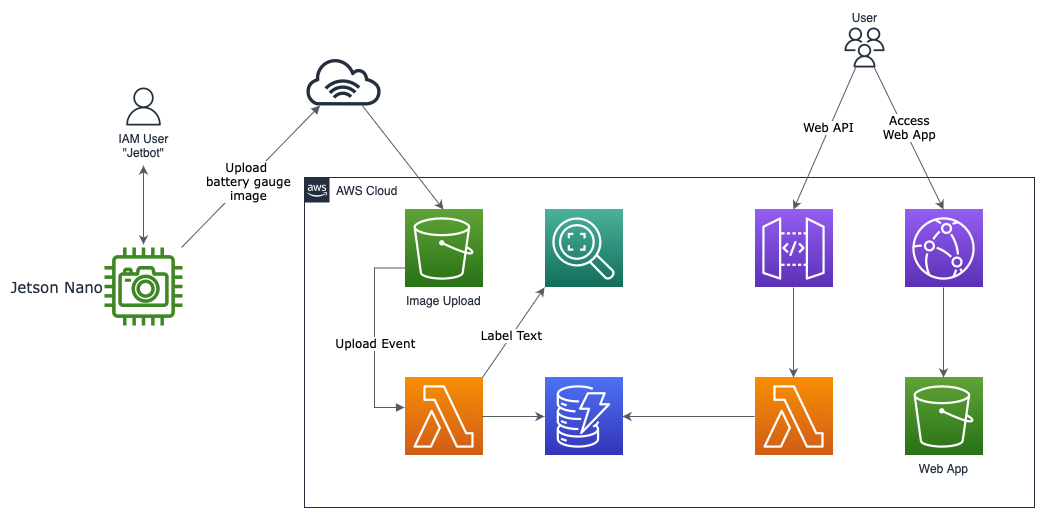

The diagram above was exported from draw.io. Its source (the exported page's mxGraphModel, read from the mxfile embedded in the PNG):
<mxGraphModel dx="2546" dy="1420" grid="1" gridSize="10" guides="1" tooltips="1" connect="1" arrows="1" fold="1" page="0" pageScale="1" pageWidth="827" pageHeight="1169" math="0" shadow="0">
  <root>
    <mxCell id="0" />
    <mxCell id="1" parent="0" />
    <mxCell id="5G6M97Ru5O6IGqaMy1Rf-22" value="AWS Cloud" style="points=[[0,0],[0.25,0],[0.5,0],[0.75,0],[1,0],[1,0.25],[1,0.5],[1,0.75],[1,1],[0.75,1],[0.5,1],[0.25,1],[0,1],[0,0.75],[0,0.5],[0,0.25]];outlineConnect=0;gradientColor=none;html=1;whiteSpace=wrap;fontSize=12;fontStyle=0;shape=mxgraph.aws4.group;grIcon=mxgraph.aws4.group_aws_cloud_alt;strokeColor=#232F3E;verticalAlign=top;align=left;spacingLeft=30;fontColor=#232F3E;dashed=0;fillColor=none;" parent="1" vertex="1">
      <mxGeometry x="-940" y="-360" width="730" height="330" as="geometry" />
    </mxCell>
    <mxCell id="5G6M97Ru5O6IGqaMy1Rf-37" value="User" style="outlineConnect=0;fontColor=#232F3E;gradientColor=none;fillColor=#232F3E;strokeColor=none;dashed=0;verticalLabelPosition=top;verticalAlign=bottom;align=center;html=1;fontSize=12;fontStyle=0;aspect=fixed;pointerEvents=1;shape=mxgraph.aws4.users;labelPosition=center;" parent="1" vertex="1">
      <mxGeometry x="-400" y="-510" width="40" height="40" as="geometry" />
    </mxCell>
    <mxCell id="JizV6ITagihFq0920q6W-1" value="" style="sketch=0;points=[[0,0,0],[0.25,0,0],[0.5,0,0],[0.75,0,0],[1,0,0],[0,1,0],[0.25,1,0],[0.5,1,0],[0.75,1,0],[1,1,0],[0,0.25,0],[0,0.5,0],[0,0.75,0],[1,0.25,0],[1,0.5,0],[1,0.75,0]];outlineConnect=0;fontColor=#232F3E;gradientColor=#F78E04;gradientDirection=north;fillColor=#D05C17;strokeColor=#ffffff;dashed=0;verticalLabelPosition=bottom;verticalAlign=top;align=center;html=1;fontSize=12;fontStyle=0;aspect=fixed;shape=mxgraph.aws4.resourceIcon;resIcon=mxgraph.aws4.lambda;" parent="1" vertex="1">
      <mxGeometry x="-490" y="-160" width="78" height="78" as="geometry" />
    </mxCell>
    <mxCell id="JizV6ITagihFq0920q6W-4" value="" style="sketch=0;points=[[0,0,0],[0.25,0,0],[0.5,0,0],[0.75,0,0],[1,0,0],[0,1,0],[0.25,1,0],[0.5,1,0],[0.75,1,0],[1,1,0],[0,0.25,0],[0,0.5,0],[0,0.75,0],[1,0.25,0],[1,0.5,0],[1,0.75,0]];outlineConnect=0;fontColor=#232F3E;gradientColor=#4D72F3;gradientDirection=north;fillColor=#3334B9;strokeColor=#ffffff;dashed=0;verticalLabelPosition=bottom;verticalAlign=top;align=center;html=1;fontSize=12;fontStyle=0;aspect=fixed;shape=mxgraph.aws4.resourceIcon;resIcon=mxgraph.aws4.dynamodb;" parent="1" vertex="1">
      <mxGeometry x="-700" y="-160" width="78" height="78" as="geometry" />
    </mxCell>
    <mxCell id="JizV6ITagihFq0920q6W-5" value="" style="sketch=0;points=[[0,0,0],[0.25,0,0],[0.5,0,0],[0.75,0,0],[1,0,0],[0,1,0],[0.25,1,0],[0.5,1,0],[0.75,1,0],[1,1,0],[0,0.25,0],[0,0.5,0],[0,0.75,0],[1,0.25,0],[1,0.5,0],[1,0.75,0]];outlineConnect=0;fontColor=#232F3E;gradientColor=#4AB29A;gradientDirection=north;fillColor=#116D5B;strokeColor=#ffffff;dashed=0;verticalLabelPosition=bottom;verticalAlign=top;align=center;html=1;fontSize=12;fontStyle=0;aspect=fixed;shape=mxgraph.aws4.resourceIcon;resIcon=mxgraph.aws4.rekognition_2;" parent="1" vertex="1">
      <mxGeometry x="-700" y="-328" width="78" height="78" as="geometry" />
    </mxCell>
    <mxCell id="JizV6ITagihFq0920q6W-7" value="" style="sketch=0;points=[[0,0,0],[0.25,0,0],[0.5,0,0],[0.75,0,0],[1,0,0],[0,1,0],[0.25,1,0],[0.5,1,0],[0.75,1,0],[1,1,0],[0,0.25,0],[0,0.5,0],[0,0.75,0],[1,0.25,0],[1,0.5,0],[1,0.75,0]];outlineConnect=0;fontColor=#232F3E;gradientColor=#F78E04;gradientDirection=north;fillColor=#D05C17;strokeColor=#ffffff;dashed=0;verticalLabelPosition=bottom;verticalAlign=top;align=center;html=1;fontSize=12;fontStyle=0;aspect=fixed;shape=mxgraph.aws4.resourceIcon;resIcon=mxgraph.aws4.lambda;" parent="1" vertex="1">
      <mxGeometry x="-840" y="-160" width="78" height="78" as="geometry" />
    </mxCell>
    <mxCell id="JizV6ITagihFq0920q6W-8" value="Jetson Nano&lt;br style=&quot;font-size: 15px;&quot;&gt;" style="sketch=0;outlineConnect=0;fontColor=#232F3E;gradientColor=none;fillColor=#3F8624;strokeColor=none;dashed=0;verticalLabelPosition=middle;verticalAlign=middle;align=right;html=1;fontSize=15;fontStyle=0;aspect=fixed;pointerEvents=1;shape=mxgraph.aws4.camera;fontFamily=Verdana;labelPosition=left;" parent="1" vertex="1">
      <mxGeometry x="-1140" y="-290" width="78" height="78" as="geometry" />
    </mxCell>
    <mxCell id="JizV6ITagihFq0920q6W-9" value="" style="sketch=0;outlineConnect=0;fontColor=#232F3E;gradientColor=none;fillColor=#232F3D;strokeColor=none;dashed=0;verticalLabelPosition=bottom;verticalAlign=top;align=center;html=1;fontSize=12;fontStyle=0;aspect=fixed;pointerEvents=1;shape=mxgraph.aws4.internet_alt1;" parent="1" vertex="1">
      <mxGeometry x="-940" y="-480" width="78" height="48" as="geometry" />
    </mxCell>
    <mxCell id="JizV6ITagihFq0920q6W-11" value="" style="sketch=0;points=[[0,0,0],[0.25,0,0],[0.5,0,0],[0.75,0,0],[1,0,0],[0,1,0],[0.25,1,0],[0.5,1,0],[0.75,1,0],[1,1,0],[0,0.25,0],[0,0.5,0],[0,0.75,0],[1,0.25,0],[1,0.5,0],[1,0.75,0]];outlineConnect=0;fontColor=#232F3E;gradientColor=#945DF2;gradientDirection=north;fillColor=#5A30B5;strokeColor=#ffffff;dashed=0;verticalLabelPosition=bottom;verticalAlign=top;align=center;html=1;fontSize=12;fontStyle=0;aspect=fixed;shape=mxgraph.aws4.resourceIcon;resIcon=mxgraph.aws4.api_gateway;" parent="1" vertex="1">
      <mxGeometry x="-490" y="-328" width="78" height="78" as="geometry" />
    </mxCell>
    <mxCell id="JizV6ITagihFq0920q6W-12" value="" style="sketch=0;points=[[0,0,0],[0.25,0,0],[0.5,0,0],[0.75,0,0],[1,0,0],[0,1,0],[0.25,1,0],[0.5,1,0],[0.75,1,0],[1,1,0],[0,0.25,0],[0,0.5,0],[0,0.75,0],[1,0.25,0],[1,0.5,0],[1,0.75,0]];outlineConnect=0;fontColor=#232F3E;gradientColor=#945DF2;gradientDirection=north;fillColor=#5A30B5;strokeColor=#ffffff;dashed=0;verticalLabelPosition=bottom;verticalAlign=top;align=center;html=1;fontSize=12;fontStyle=0;aspect=fixed;shape=mxgraph.aws4.resourceIcon;resIcon=mxgraph.aws4.cloudfront;" parent="1" vertex="1">
      <mxGeometry x="-340" y="-328" width="78" height="78" as="geometry" />
    </mxCell>
    <mxCell id="JizV6ITagihFq0920q6W-15" value="Web App" style="sketch=0;points=[[0,0,0],[0.25,0,0],[0.5,0,0],[0.75,0,0],[1,0,0],[0,1,0],[0.25,1,0],[0.5,1,0],[0.75,1,0],[1,1,0],[0,0.25,0],[0,0.5,0],[0,0.75,0],[1,0.25,0],[1,0.5,0],[1,0.75,0]];outlineConnect=0;fontColor=#232F3E;gradientColor=#60A337;gradientDirection=north;fillColor=#277116;strokeColor=#ffffff;dashed=0;verticalLabelPosition=bottom;verticalAlign=top;align=center;html=1;fontSize=12;fontStyle=0;aspect=fixed;shape=mxgraph.aws4.resourceIcon;resIcon=mxgraph.aws4.s3;" parent="1" vertex="1">
      <mxGeometry x="-340" y="-160" width="78" height="78" as="geometry" />
    </mxCell>
    <mxCell id="JizV6ITagihFq0920q6W-16" value="" style="html=1;endArrow=block;elbow=vertical;startArrow=none;endFill=1;strokeColor=#545B64;rounded=0;fontFamily=Verdana;fontSize=15;" parent="1" source="JizV6ITagihFq0920q6W-8" target="JizV6ITagihFq0920q6W-9" edge="1">
      <mxGeometry width="100" relative="1" as="geometry">
        <mxPoint x="-710" y="-420" as="sourcePoint" />
        <mxPoint x="-610" y="-420" as="targetPoint" />
      </mxGeometry>
    </mxCell>
    <mxCell id="JizV6ITagihFq0920q6W-34" value="Upload &lt;br&gt;battery gauge &lt;br&gt;image" style="edgeLabel;html=1;align=center;verticalAlign=middle;resizable=0;points=[];fontSize=12;fontFamily=Verdana;" parent="JizV6ITagihFq0920q6W-16" connectable="0" vertex="1">
      <mxGeometry x="-0.0492" y="-1" relative="1" as="geometry">
        <mxPoint as="offset" />
      </mxGeometry>
    </mxCell>
    <mxCell id="JizV6ITagihFq0920q6W-17" value="" style="html=1;endArrow=none;elbow=vertical;startArrow=classic;endFill=0;strokeColor=#545B64;rounded=0;fontFamily=Verdana;fontSize=15;startFill=1;exitX=0.5;exitY=0;exitDx=0;exitDy=0;exitPerimeter=0;" parent="1" source="JizV6ITagihFq0920q6W-19" target="JizV6ITagihFq0920q6W-9" edge="1">
      <mxGeometry width="100" relative="1" as="geometry">
        <mxPoint x="-930" y="-260" as="sourcePoint" />
        <mxPoint x="-947.0814908401767" y="-342" as="targetPoint" />
      </mxGeometry>
    </mxCell>
    <mxCell id="JizV6ITagihFq0920q6W-19" value="Image Upload&lt;br&gt;" style="sketch=0;points=[[0,0,0],[0.25,0,0],[0.5,0,0],[0.75,0,0],[1,0,0],[0,1,0],[0.25,1,0],[0.5,1,0],[0.75,1,0],[1,1,0],[0,0.25,0],[0,0.5,0],[0,0.75,0],[1,0.25,0],[1,0.5,0],[1,0.75,0]];outlineConnect=0;fontColor=#232F3E;gradientColor=#60A337;gradientDirection=north;fillColor=#277116;strokeColor=#ffffff;dashed=0;verticalLabelPosition=bottom;verticalAlign=top;align=center;html=1;fontSize=12;fontStyle=0;aspect=fixed;shape=mxgraph.aws4.resourceIcon;resIcon=mxgraph.aws4.s3;" parent="1" vertex="1">
      <mxGeometry x="-840" y="-328" width="78" height="78" as="geometry" />
    </mxCell>
    <mxCell id="JizV6ITagihFq0920q6W-20" value="" style="edgeStyle=orthogonalEdgeStyle;html=1;endArrow=block;elbow=vertical;startArrow=none;endFill=1;strokeColor=#545B64;rounded=0;fontFamily=Verdana;fontSize=15;exitX=0;exitY=0.75;exitDx=0;exitDy=0;exitPerimeter=0;" parent="1" source="JizV6ITagihFq0920q6W-19" edge="1">
      <mxGeometry width="100" relative="1" as="geometry">
        <mxPoint x="-710" y="-420" as="sourcePoint" />
        <mxPoint x="-840" y="-130" as="targetPoint" />
        <Array as="points">
          <mxPoint x="-870" y="-269" />
          <mxPoint x="-870" y="-130" />
        </Array>
      </mxGeometry>
    </mxCell>
    <mxCell id="JizV6ITagihFq0920q6W-21" value="Upload Event&lt;font style=&quot;font-size: 12px;&quot;&gt;&lt;br style=&quot;font-size: 12px;&quot;&gt;&lt;/font&gt;" style="edgeLabel;html=1;align=center;verticalAlign=middle;resizable=0;points=[];fontSize=12;fontFamily=Verdana;" parent="JizV6ITagihFq0920q6W-20" connectable="0" vertex="1">
      <mxGeometry x="0.3846" relative="1" as="geometry">
        <mxPoint y="-33" as="offset" />
      </mxGeometry>
    </mxCell>
    <mxCell id="JizV6ITagihFq0920q6W-22" value="" style="html=1;endArrow=none;elbow=vertical;startArrow=classic;endFill=0;strokeColor=#545B64;rounded=0;fontFamily=Verdana;fontSize=15;startFill=1;exitX=0;exitY=1;exitDx=0;exitDy=0;entryX=1;entryY=0;entryDx=0;entryDy=0;exitPerimeter=0;entryPerimeter=0;" parent="1" source="JizV6ITagihFq0920q6W-5" target="JizV6ITagihFq0920q6W-7" edge="1">
      <mxGeometry width="100" relative="1" as="geometry">
        <mxPoint x="-641.0140000000001" y="-197.24" as="sourcePoint" />
        <mxPoint x="-730" y="-192.76" as="targetPoint" />
      </mxGeometry>
    </mxCell>
    <mxCell id="JizV6ITagihFq0920q6W-35" value="Label Text" style="edgeLabel;html=1;align=center;verticalAlign=middle;resizable=0;points=[];fontSize=12;fontFamily=Verdana;" parent="JizV6ITagihFq0920q6W-22" connectable="0" vertex="1">
      <mxGeometry x="0.0509" y="-1" relative="1" as="geometry">
        <mxPoint y="1" as="offset" />
      </mxGeometry>
    </mxCell>
    <mxCell id="JizV6ITagihFq0920q6W-23" value="" style="html=1;endArrow=none;elbow=vertical;startArrow=classic;endFill=0;strokeColor=#545B64;rounded=0;fontFamily=Verdana;fontSize=15;startFill=1;exitX=0;exitY=0.5;exitDx=0;exitDy=0;entryX=1;entryY=0.5;entryDx=0;entryDy=0;exitPerimeter=0;entryPerimeter=0;" parent="1" source="JizV6ITagihFq0920q6W-4" target="JizV6ITagihFq0920q6W-7" edge="1">
      <mxGeometry width="100" relative="1" as="geometry">
        <mxPoint x="-690" y="-240" as="sourcePoint" />
        <mxPoint x="-752" y="-150" as="targetPoint" />
      </mxGeometry>
    </mxCell>
    <mxCell id="JizV6ITagihFq0920q6W-24" value="" style="html=1;endArrow=none;elbow=vertical;startArrow=classic;endFill=0;strokeColor=#545B64;rounded=0;fontFamily=Verdana;fontSize=15;startFill=1;exitX=1;exitY=0.5;exitDx=0;exitDy=0;entryX=0;entryY=0.5;entryDx=0;entryDy=0;exitPerimeter=0;entryPerimeter=0;" parent="1" source="JizV6ITagihFq0920q6W-4" target="JizV6ITagihFq0920q6W-1" edge="1">
      <mxGeometry width="100" relative="1" as="geometry">
        <mxPoint x="-690" y="-240" as="sourcePoint" />
        <mxPoint x="-752" y="-150" as="targetPoint" />
      </mxGeometry>
    </mxCell>
    <mxCell id="JizV6ITagihFq0920q6W-25" value="" style="html=1;endArrow=none;elbow=vertical;startArrow=classic;endFill=0;strokeColor=#545B64;rounded=0;fontFamily=Verdana;fontSize=15;startFill=1;exitX=0.5;exitY=0;exitDx=0;exitDy=0;exitPerimeter=0;" parent="1" source="JizV6ITagihFq0920q6W-11" target="5G6M97Ru5O6IGqaMy1Rf-37" edge="1">
      <mxGeometry width="100" relative="1" as="geometry">
        <mxPoint x="-544" y="-430" as="sourcePoint" />
        <mxPoint x="-412" y="-430" as="targetPoint" />
      </mxGeometry>
    </mxCell>
    <mxCell id="JizV6ITagihFq0920q6W-33" value="Web API" style="edgeLabel;html=1;align=center;verticalAlign=middle;resizable=0;points=[];fontSize=12;fontFamily=Verdana;" parent="JizV6ITagihFq0920q6W-25" connectable="0" vertex="1">
      <mxGeometry x="0.1549" relative="1" as="geometry">
        <mxPoint x="-2" as="offset" />
      </mxGeometry>
    </mxCell>
    <mxCell id="JizV6ITagihFq0920q6W-28" value="" style="html=1;endArrow=none;elbow=vertical;startArrow=classic;endFill=0;strokeColor=#545B64;rounded=0;fontFamily=Verdana;fontSize=15;startFill=1;exitX=0.5;exitY=0;exitDx=0;exitDy=0;exitPerimeter=0;" parent="1" source="JizV6ITagihFq0920q6W-12" target="5G6M97Ru5O6IGqaMy1Rf-37" edge="1">
      <mxGeometry width="100" relative="1" as="geometry">
        <mxPoint x="-441" y="-318" as="sourcePoint" />
        <mxPoint x="-370" y="-460" as="targetPoint" />
      </mxGeometry>
    </mxCell>
    <mxCell id="JizV6ITagihFq0920q6W-32" value="Access&lt;br&gt;Web App" style="edgeLabel;html=1;align=center;verticalAlign=middle;resizable=0;points=[];fontSize=12;fontFamily=Verdana;" parent="JizV6ITagihFq0920q6W-28" connectable="0" vertex="1">
      <mxGeometry x="0.0975" relative="1" as="geometry">
        <mxPoint x="4" y="-4" as="offset" />
      </mxGeometry>
    </mxCell>
    <mxCell id="JizV6ITagihFq0920q6W-29" value="" style="html=1;endArrow=none;elbow=vertical;startArrow=classic;endFill=0;strokeColor=#545B64;rounded=0;fontFamily=Verdana;fontSize=15;startFill=1;exitX=0.5;exitY=0;exitDx=0;exitDy=0;exitPerimeter=0;entryX=0.5;entryY=1;entryDx=0;entryDy=0;entryPerimeter=0;" parent="1" source="JizV6ITagihFq0920q6W-1" target="JizV6ITagihFq0920q6W-11" edge="1">
      <mxGeometry width="100" relative="1" as="geometry">
        <mxPoint x="-431" y="-308" as="sourcePoint" />
        <mxPoint x="-360" y="-450" as="targetPoint" />
      </mxGeometry>
    </mxCell>
    <mxCell id="JizV6ITagihFq0920q6W-30" value="" style="html=1;endArrow=none;elbow=vertical;startArrow=classic;endFill=0;strokeColor=#545B64;rounded=0;fontFamily=Verdana;fontSize=15;startFill=1;exitX=0.5;exitY=0;exitDx=0;exitDy=0;exitPerimeter=0;entryX=0.5;entryY=1;entryDx=0;entryDy=0;entryPerimeter=0;" parent="1" source="JizV6ITagihFq0920q6W-15" target="JizV6ITagihFq0920q6W-12" edge="1">
      <mxGeometry width="100" relative="1" as="geometry">
        <mxPoint x="-441" y="-150" as="sourcePoint" />
        <mxPoint x="-441" y="-240" as="targetPoint" />
      </mxGeometry>
    </mxCell>
    <mxCell id="cAcGeHl2P5Hslq2wS_VC-3" value="IAM User&lt;br&gt;&quot;Jetbot&quot;" style="sketch=0;outlineConnect=0;fontColor=#232F3E;gradientColor=none;fillColor=#232F3D;strokeColor=none;dashed=0;verticalLabelPosition=bottom;verticalAlign=top;align=center;html=1;fontSize=12;fontStyle=0;aspect=fixed;pointerEvents=1;shape=mxgraph.aws4.user;" vertex="1" parent="1">
      <mxGeometry x="-1120" y="-450" width="38" height="38" as="geometry" />
    </mxCell>
    <mxCell id="cAcGeHl2P5Hslq2wS_VC-4" value="" style="html=1;endArrow=classic;elbow=vertical;startArrow=classic;endFill=1;strokeColor=#545B64;rounded=0;fontFamily=Verdana;fontSize=15;startFill=1;strokeWidth=1;sourcePerimeterSpacing=3;targetPerimeterSpacing=40;" edge="1" parent="1" source="JizV6ITagihFq0920q6W-8" target="cAcGeHl2P5Hslq2wS_VC-3">
      <mxGeometry width="100" relative="1" as="geometry">
        <mxPoint x="-1128.75" y="-318" as="sourcePoint" />
        <mxPoint x="-1210" y="-422" as="targetPoint" />
      </mxGeometry>
    </mxCell>
  </root>
</mxGraphModel>